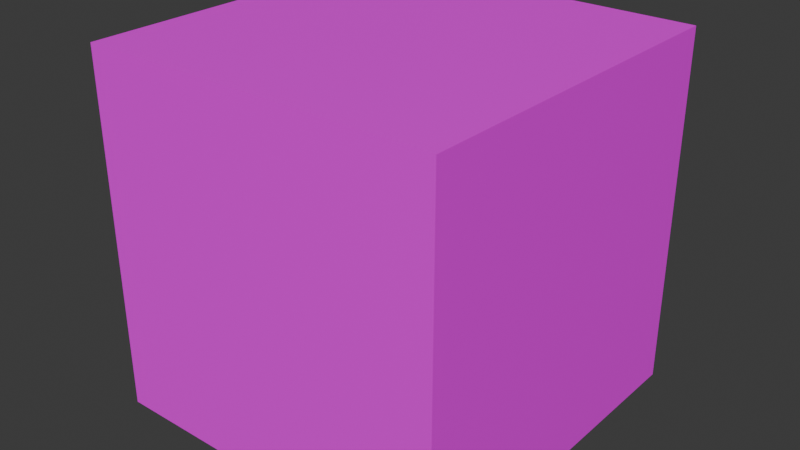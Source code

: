 # Source: Wooden_Create.blend  (saved by Blender 4.4.32; exported with 4.5.12 LTS)
import bpy
from mathutils import Matrix  # noqa: F401  (used for matrix-valued properties, if any)

bpy.ops.wm.read_factory_settings(use_empty=True)
scene = bpy.context.scene
scene.name = 'Scene'

# ---- collections
col_collection = bpy.data.collections.new('Collection'); scene.collection.children.link(col_collection)

# ---- images (referenced by path relative to the original .blend; pixels are not part of the script)
import os
ASSET_DIR = os.environ.get("B2B_ASSET_DIR", "")  # directory of the original .blend (textures are referenced by path, not embedded)
HERE = os.path.dirname(os.path.abspath(__file__))  # packed textures are extracted next to this script under _unpacked/

def load_image(name, relpath, width, height, colorspace="sRGB"):
    """Load a texture the original file referenced (path relative to the .blend, or extracted next to this script)."""
    p = next((c for c in (os.path.join(HERE, relpath), os.path.join(ASSET_DIR, relpath)) if relpath and os.path.exists(c)), "")
    if p:
        img = bpy.data.images.load(p, check_existing=True)
        img.name = name
    else:  # same state as the original file: an image datablock whose file is absent (Cycles renders it pink)
        img = bpy.data.images.new(name, width, height)
        img.source = "FILE"
        img.filepath = "//" + (relpath or name)
    img.colorspace_settings.name = colorspace
    return img
img_pixel_art_large_png = load_image('pixel_art_large.png', 'pixel_art_large.png', 1024, 1024, 'sRGB')

# ---- materials (node trees are filled in below, after node groups)
mat_material_001 = bpy.data.materials.new('Material.001')

# ---- material node trees
mat_material_001.use_nodes = True; mat_material_001.node_tree.nodes.clear()
_N = mat_material_001.node_tree.nodes; _L = mat_material_001.node_tree.links
n0 = _N.new('ShaderNodeBsdfPrincipled'); n0.name = 'Principled BSDF'; n0.location = (10, 300)
n1 = _N.new('ShaderNodeOutputMaterial'); n1.name = 'Material Output'; n1.location = (300, 300)
n2 = _N.new('ShaderNodeTexImage'); n2.name = 'Image Texture'; n2.location = (-280, 275)
n2.image = img_pixel_art_large_png
_L.new(n0.outputs[0], n1.inputs[0])
_L.new(n2.outputs[0], n0.inputs[0])
n1.is_active_output = True

# ---- world
world_world = bpy.data.worlds.new('World'); scene.world = world_world
world_world.use_nodes = True; world_world.node_tree.nodes.clear()
_N = world_world.node_tree.nodes; _L = world_world.node_tree.links
n0 = _N.new('ShaderNodeOutputWorld'); n0.name = 'World Output'; n0.location = (300, 300)
n1 = _N.new('ShaderNodeBackground'); n1.name = 'Background'; n1.location = (10, 300)
n1.inputs[0].default_value = (0.05088, 0.05088, 0.05088, 1.0)
_L.new(n1.outputs[0], n0.inputs[0])
n0.is_active_output = True
world_world.color = (0.05088, 0.05088, 0.05088)
world_world.sun_shadow_jitter_overblur = 0.0

# ---- meshes
me_cube_001 = bpy.data.meshes.new('Cube.001')
me_cube_001.from_pydata([(-1.0, -1.0, -1.0), (-1.0, -1.0, 1.0), (-1.0, 1.0, -1.0), (-1.0, 1.0, 1.0), (1.0, -1.0, -1.0), (1.0, -1.0, 1.0), (1.0, 1.0, -1.0), (1.0, 1.0, 1.0)], [], [(0, 1, 3, 2), (2, 3, 7, 6), (6, 7, 5, 4), (4, 5, 1, 0), (2, 6, 4, 0), (7, 3, 1, 5)])
_uv = me_cube_001.uv_layers.new(name='UVMap')
_uv.uv.foreach_set('vector', [0.003334, 0.003334, 0.9967, 0.003334, 0.9967, 0.9967, 0.003334, 0.9967, 0.002811, 0.006717, 0.9972, 0.006717, 0.9972, 1.001, 0.002811, 1.001, 0.0004543, 0.004361, 0.9956, 0.004361, 0.9956, 0.9995, 0.0004543, 0.9995, 0.0003422, 0.002295, 0.9958, 0.002295, 0.9958, 0.9977, 0.0003422, 0.9977, 0.005202, 0.005202, 0.9948, 0.005202, 0.9948, 0.9948, 0.005202, 0.9948, 0.006656, 0.01056, 0.9933, 0.01056, 0.9933, 0.9973, 0.006656, 0.9973])
me_cube_001.materials.append(mat_material_001)
me_cube_001.update()

# ---- objects
ob_woodeb_crate = bpy.data.objects.new('Woodeb Crate', me_cube_001)

# ---- transforms, parenting, visibility, modifiers, constraints
ob_woodeb_crate.location = (0.0, 0.0, 0.0)

# ---- collection membership
col_collection.objects.link(ob_woodeb_crate)

# ---- scene / render settings (as saved in the file)
scene.frame_start = 1; scene.frame_end = 250; scene.frame_set(1)
scene.render.engine = 'BLENDER_EEVEE_NEXT'
bpy.context.view_layer.update()

# ---- added for rendering (the .blend has no active camera and no usable light): camera, sun
cam_auto = bpy.data.cameras.new('AutoCamera')
cam_auto.lens = 50.0
cam_auto.sensor_width = 36.0
cam_auto.clip_end = 1000.0
ob_auto_camera = bpy.data.objects.new('AutoCamera', cam_auto)
scene.collection.objects.link(ob_auto_camera)
ob_auto_camera.location = (3.20507, -3.84609, 2.56406)
ob_auto_camera.rotation_euler = (1.09748, -7.21219e-08, 0.694738)
scene.camera = ob_auto_camera
light_auto_sun = bpy.data.lights.new('AutoSun', 'SUN')
light_auto_sun.energy = 3.0
light_auto_sun.angle = 0.0523599
ob_auto_sun = bpy.data.objects.new('AutoSun', light_auto_sun)
scene.collection.objects.link(ob_auto_sun)
ob_auto_sun.rotation_euler = (0.872665, 0.174533, 0.523599)
bpy.context.view_layer.update()
